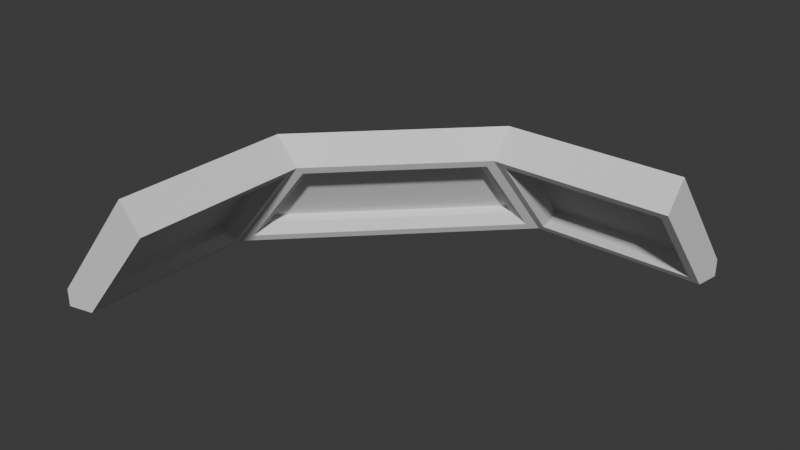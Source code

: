 # Source: room-wall-turn-short-ceiling.blend  (saved by Blender 4.4.32; exported with 4.5.12 LTS)
import bpy
from mathutils import Matrix  # noqa: F401  (used for matrix-valued properties, if any)

bpy.ops.wm.read_factory_settings(use_empty=True)
scene = bpy.context.scene
scene.name = 'Scene'

# ---- collections
col_collection = bpy.data.collections.new('Collection'); scene.collection.children.link(col_collection)

# ---- world
world_world = bpy.data.worlds.new('World'); scene.world = world_world
world_world.use_nodes = True; world_world.node_tree.nodes.clear()
_N = world_world.node_tree.nodes; _L = world_world.node_tree.links
n0 = _N.new('ShaderNodeOutputWorld'); n0.name = 'World Output'; n0.location = (300, 300)
n1 = _N.new('ShaderNodeBackground'); n1.name = 'Background'; n1.location = (10, 300)
n1.inputs[0].default_value = (0.05088, 0.05088, 0.05088, 1.0)
_L.new(n1.outputs[0], n0.inputs[0])
n0.is_active_output = True
world_world.color = (0.05088, 0.05088, 0.05088)
world_world.sun_shadow_jitter_overblur = 0.0

# ---- meshes
me_cylinder_001 = bpy.data.meshes.new('Cylinder.001')
me_cylinder_001.from_pydata([(-0.7222, 2.0, 0.2191), (-1.389, 2.0, 0.7351), (-0.8491, 2.0, 0.06449), (-0.7447, 0.8903, 0.2805), (-1.389, 1.0, 0.7351), (-0.8491, 1.0, 0.06449), (-1.215, 1.9, 0.6618), (-0.863, 1.9, 0.233), (-0.863, 1.1, 0.233), (-1.215, 1.1, 0.6618), (-1.176, 1.9, 0.6935), (-1.169, 1.95, 0.7639), (-0.754, 1.95, 0.2577), (-0.8243, 1.9, 0.2647), (-1.176, 1.1, 0.6935), (-1.169, 1.05, 0.7639), (-0.754, 1.05, 0.2577), (-0.8243, 1.1, 0.2647), (-1.201, 2.0, 0.8025), (-0.1097, 0.2553, 0.2805), (-3.576e-07, -0.3894, 0.7351), (-3.576e-07, 0.1509, 0.06449), (1.0, 0.2778, 0.2191), (1.0, -0.3894, 0.7351), (1.0, 0.1509, 0.06449), (0.1, -0.2149, 0.6618), (0.1, 0.137, 0.233), (0.9, 0.137, 0.233), (0.9, -0.2149, 0.6618), (0.1, -0.1763, 0.6935), (0.05, -0.1693, 0.7639), (0.05, 0.246, 0.2577), (0.1, 0.1757, 0.2647), (0.9, -0.1763, 0.6935), (0.95, -0.1693, 0.7639), (0.95, 0.246, 0.2577), (0.9, 0.1757, 0.2647), (1.0, -0.201, 0.8025), (-1.082, 0.8903, 0.6909), (-0.1097, -0.08152, 0.6909), (-1.201, 1.0, 0.8025), (-0.7222, 1.0, 0.2191), (-3.576e-07, -0.201, 0.8025), (0.0, 0.2778, 0.2191), (-1.126, 0.9604, 0.7593), (-0.7182, 0.9604, 0.2623), (-0.03956, -0.126, 0.7593), (-0.03956, 0.2818, 0.2623), (-1.112, 0.8597, 0.6658), (-0.7753, 0.8597, 0.2554), (-0.1403, -0.1121, 0.6658), (-0.1403, 0.2247, 0.2554), (-1.389, 2.0, 0.8351), (-1.389, 1.0, 0.8351), (-3.425e-07, -0.3894, 0.8351), (1.0, -0.3894, 0.8351)], [], [(18, 0, 2, 1), (6, 9, 8, 7), (7, 13, 10, 6), (1, 2, 5, 4), (9, 14, 17, 8), (18, 11, 12, 0), (6, 10, 14, 9), (40, 15, 11, 18), (8, 17, 13, 7), (41, 16, 15, 40), (11, 10, 13, 12), (0, 12, 16, 41), (10, 11, 15, 14), (14, 15, 16, 17), (12, 13, 17, 16), (2, 0, 41, 5), (42, 43, 21, 20), (25, 28, 27, 26), (26, 32, 29, 25), (20, 21, 24, 23), (28, 33, 36, 27), (42, 30, 31, 43), (25, 29, 33, 28), (37, 34, 30, 42), (27, 36, 32, 26), (22, 35, 34, 37), (30, 29, 32, 31), (43, 31, 35, 22), (29, 30, 34, 33), (33, 34, 35, 36), (31, 32, 36, 35), (21, 43, 22, 24), (41, 40, 4, 5), (43, 21, 5, 41), (21, 20, 4, 5), (38, 39, 50, 48), (44, 45, 41, 40), (47, 46, 42, 43), (45, 47, 43, 41), (46, 44, 40, 42), (38, 3, 45, 44), (19, 39, 46, 47), (3, 19, 47, 45), (39, 38, 44, 46), (50, 51, 49, 48), (39, 19, 51, 50), (19, 3, 49, 51), (3, 38, 48, 49), (22, 37, 23, 24), (4, 20, 54, 53), (20, 23, 55, 54), (1, 4, 53, 52), (1, 52, 18), (18, 52, 53, 40), (40, 53, 54, 42), (42, 54, 55, 37), (37, 55, 23)])
_uv = me_cylinder_001.uv_layers.new(name='UVMap')
_uv.uv.foreach_set('vector', [0.6875, 1.0, 0.5938, 1.0, 0.5938, 1.0, 0.6875, 1.0, 0.6751, 1.0, 0.6751, 1.0, 0.6062, 1.0, 0.6062, 1.0, 0.6062, 1.0, 0.6062, 1.0, 0.6751, 1.0, 0.6751, 1.0, 0.6875, 1.0, 0.5938, 1.0, 0.5938, 1.0, 0.6875, 1.0, 0.6751, 1.0, 0.6751, 1.0, 0.6062, 1.0, 0.6062, 1.0, 0.6875, 1.0, 0.6813, 1.0, 0.6, 1.0, 0.5938, 1.0, 0.6751, 1.0, 0.6751, 1.0, 0.6751, 1.0, 0.6751, 1.0, 0.6875, 1.0, 0.6813, 1.0, 0.6813, 1.0, 0.6875, 1.0, 0.6062, 1.0, 0.6062, 1.0, 0.6062, 1.0, 0.6062, 1.0, 0.5938, 1.0, 0.6, 1.0, 0.6813, 1.0, 0.6875, 1.0, 0.6813, 1.0, 0.6751, 1.0, 0.6062, 1.0, 0.6, 1.0, 0.5938, 1.0, 0.6, 1.0, 0.6, 1.0, 0.5938, 1.0, 0.6751, 1.0, 0.6813, 1.0, 0.6813, 1.0, 0.6751, 1.0, 0.6751, 1.0, 0.6813, 1.0, 0.6, 1.0, 0.6062, 1.0, 0.6, 1.0, 0.6062, 1.0, 0.6062, 1.0, 0.6, 1.0, 0.5938, 1.0, 0.5938, 1.0, 0.5938, 1.0, 0.5938, 1.0, 0.6875, 1.0, 0.5938, 1.0, 0.5938, 1.0, 0.6875, 1.0, 0.6751, 1.0, 0.6751, 1.0, 0.6062, 1.0, 0.6062, 1.0, 0.6062, 1.0, 0.6062, 1.0, 0.6751, 1.0, 0.6751, 1.0, 0.6875, 1.0, 0.5938, 1.0, 0.5938, 1.0, 0.6875, 1.0, 0.6751, 1.0, 0.6751, 1.0, 0.6062, 1.0, 0.6062, 1.0, 0.6875, 1.0, 0.6813, 1.0, 0.6, 1.0, 0.5938, 1.0, 0.6751, 1.0, 0.6751, 1.0, 0.6751, 1.0, 0.6751, 1.0, 0.6875, 1.0, 0.6813, 1.0, 0.6813, 1.0, 0.6875, 1.0, 0.6062, 1.0, 0.6062, 1.0, 0.6062, 1.0, 0.6062, 1.0, 0.5938, 1.0, 0.6, 1.0, 0.6813, 1.0, 0.6875, 1.0, 0.6813, 1.0, 0.6751, 1.0, 0.6062, 1.0, 0.6, 1.0, 0.5938, 1.0, 0.6, 1.0, 0.6, 1.0, 0.5938, 1.0, 0.6751, 1.0, 0.6813, 1.0, 0.6813, 1.0, 0.6751, 1.0, 0.6751, 1.0, 0.6813, 1.0, 0.6, 1.0, 0.6062, 1.0, 0.6, 1.0, 0.6062, 1.0, 0.6062, 1.0, 0.6, 1.0, 0.5938, 1.0, 0.5938, 1.0, 0.5938, 1.0, 0.5938, 1.0, 0.5938, 1.0, 0.6875, 1.0, 0.6875, 1.0, 0.5938, 1.0, 0.5938, 1.0, 0.5938, 1.0, 0.5938, 1.0, 0.5938, 1.0, 0.5938, 1.0, 0.6875, 1.0, 0.6875, 1.0, 0.5938, 1.0, 0.6736, 1.0, 0.6736, 1.0, 0.6736, 1.0, 0.6736, 1.0, 0.6806, 1.0, 0.6007, 1.0, 0.5938, 1.0, 0.6875, 1.0, 0.6007, 1.0, 0.6806, 1.0, 0.6875, 1.0, 0.5938, 1.0, 0.6007, 1.0, 0.6007, 1.0, 0.5938, 1.0, 0.5938, 1.0, 0.6806, 1.0, 0.6806, 1.0, 0.6875, 1.0, 0.6875, 1.0, 0.6736, 1.0, 0.6076, 1.0, 0.6007, 1.0, 0.6806, 1.0, 0.6076, 1.0, 0.6736, 1.0, 0.6806, 1.0, 0.6007, 1.0, 0.6076, 1.0, 0.6076, 1.0, 0.6007, 1.0, 0.6007, 1.0, 0.6736, 1.0, 0.6736, 1.0, 0.6806, 1.0, 0.6806, 1.0, 0.6736, 1.0, 0.6076, 1.0, 0.6076, 1.0, 0.6736, 1.0, 0.6736, 1.0, 0.6076, 1.0, 0.6076, 1.0, 0.6736, 1.0, 0.6076, 1.0, 0.6076, 1.0, 0.6076, 1.0, 0.6076, 1.0, 0.6076, 1.0, 0.6736, 1.0, 0.6736, 1.0, 0.6076, 1.0, 0.5938, 1.0, 0.6875, 1.0, 0.6875, 1.0, 0.5938, 1.0, 0.6875, 1.0, 0.6875, 1.0, 0.6875, 1.0, 0.6875, 1.0, 0.6875, 1.0, 0.6875, 1.0, 0.6875, 1.0, 0.6875, 1.0, 0.6875, 1.0, 0.6875, 1.0, 0.6875, 1.0, 0.6875, 1.0, 0.6875, 1.0, 0.6875, 1.0, 0.6875, 1.0, 0.6875, 1.0, 0.6875, 1.0, 0.6875, 1.0, 0.6875, 1.0, 0.6875, 1.0, 0.6875, 1.0, 0.6875, 1.0, 0.6875, 1.0, 0.6875, 1.0, 0.6875, 1.0, 0.6875, 1.0, 0.6875, 1.0, 0.6875, 1.0, 0.6875, 1.0, 0.6875, 1.0])
me_cylinder_001.update()

# ---- objects
ob_ceiling = bpy.data.objects.new('Ceiling', me_cylinder_001)

# ---- transforms, parenting, visibility, modifiers, constraints
ob_ceiling.location = (0.0, 1.0, 3.5)
ob_ceiling.rotation_euler = (-1.14e-14, 3.142, -3.142)

# ---- collection membership
col_collection.objects.link(ob_ceiling)

# ---- scene / render settings (as saved in the file)
scene.frame_start = 1; scene.frame_end = 250; scene.frame_set(0)
scene.render.engine = 'BLENDER_EEVEE_NEXT'
bpy.context.view_layer.update()

# ---- added for rendering (the .blend has no active camera and no usable light): camera, sun
cam_auto = bpy.data.cameras.new('AutoCamera')
cam_auto.lens = 50.0
cam_auto.sensor_width = 36.0
cam_auto.clip_end = 1000.0
ob_auto_camera = bpy.data.objects.new('AutoCamera', cam_auto)
scene.collection.objects.link(ob_auto_camera)
ob_auto_camera.location = (3.01199, -3.65332, 5.61552)
ob_auto_camera.rotation_euler = (1.09748, -7.21219e-08, 0.694738)
scene.camera = ob_auto_camera
light_auto_sun = bpy.data.lights.new('AutoSun', 'SUN')
light_auto_sun.energy = 3.0
light_auto_sun.angle = 0.0523599
ob_auto_sun = bpy.data.objects.new('AutoSun', light_auto_sun)
scene.collection.objects.link(ob_auto_sun)
ob_auto_sun.rotation_euler = (0.872665, 0.174533, 0.523599)
bpy.context.view_layer.update()
